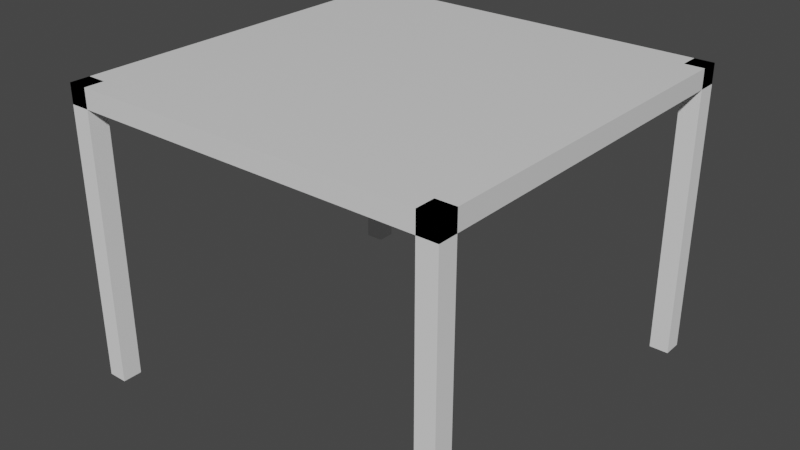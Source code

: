 # Source: esstisch.blend  (saved by Blender 2.83.19; exported with 4.5.12 LTS)
import bpy
from mathutils import Matrix  # noqa: F401  (used for matrix-valued properties, if any)

bpy.ops.wm.read_factory_settings(use_empty=True)
scene = bpy.context.scene
scene.name = 'Scene'

# ---- collections
col_collection = bpy.data.collections.new('Collection'); scene.collection.children.link(col_collection)

# ---- materials (node trees are filled in below, after node groups)
mat_material = bpy.data.materials.new('Material')
mat_material.alpha_threshold = 0.0
mat_material.use_transparent_shadow = False
mat_material.line_color = (0.0, 0.0, 0.0, 1.0)

# ---- material node trees
mat_material.use_nodes = True; mat_material.node_tree.nodes.clear()
_N = mat_material.node_tree.nodes; _L = mat_material.node_tree.links
n0 = _N.new('ShaderNodeOutputMaterial'); n0.name = 'Material Output'; n0.location = (300, 300)
n1 = _N.new('ShaderNodeBsdfPrincipled'); n1.name = 'Principled BSDF'; n1.location = (10, 300)
n1.distribution = 'GGX'
n1.subsurface_method = 'BURLEY'
n1.inputs[2].default_value = 0.4
n1.inputs[3].default_value = 1.45
n1.inputs[27].default_value = (0.0, 0.0, 0.0, 1.0)
n1.inputs[28].default_value = 1.0
_L.new(n1.outputs[0], n0.inputs[0])
n0.is_active_output = True

# ---- world
world_world = bpy.data.worlds.new('World'); scene.world = world_world
world_world.use_nodes = True; world_world.node_tree.nodes.clear()
_N = world_world.node_tree.nodes; _L = world_world.node_tree.links
n0 = _N.new('ShaderNodeOutputWorld'); n0.name = 'World Output'; n0.location = (300, 300)
n1 = _N.new('ShaderNodeBackground'); n1.name = 'Background'; n1.location = (10, 300)
n1.inputs[0].default_value = (0.05088, 0.05088, 0.05088, 1.0)
_L.new(n1.outputs[0], n0.inputs[0])
n0.is_active_output = True
world_world.color = (0.05088, 0.05088, 0.05088)
world_world.use_sun_shadow = False
world_world.sun_shadow_jitter_overblur = 0.0

# ---- meshes
me_cube = bpy.data.meshes.new('Cube')
me_cube.from_pydata([(1.0, 1.0, 1.0), (1.0, 1.0, -1.0), (1.0, -1.0, 1.0), (1.0, -1.0, -1.0), (-1.0, 1.0, 1.0), (-1.0, 1.0, -1.0), (-1.0, -1.0, 1.0), (-1.0, -1.0, -1.0)], [], [(0, 4, 6, 2), (3, 2, 6, 7), (7, 6, 4, 5), (5, 1, 3, 7), (1, 0, 2, 3), (5, 4, 0, 1)])
_uv = me_cube.uv_layers.new(name='UVMap')
_uv.uv.foreach_set('vector', [0.625, 0.5, 0.875, 0.5, 0.875, 0.75, 0.625, 0.75, 0.375, 0.75, 0.625, 0.75, 0.625, 1.0, 0.375, 1.0, 0.375, 0.0, 0.625, 0.0, 0.625, 0.25, 0.375, 0.25, 0.125, 0.5, 0.375, 0.5, 0.375, 0.75, 0.125, 0.75, 0.375, 0.5, 0.625, 0.5, 0.625, 0.75, 0.375, 0.75, 0.375, 0.25, 0.625, 0.25, 0.625, 0.5, 0.375, 0.5])
me_cube.materials.append(mat_material)
me_cube.use_remesh_preserve_volume = False
me_cube.use_remesh_preserve_attributes = False
me_cube.use_mirror_vertex_groups = False
me_cube.update()
me_w_rfel = bpy.data.meshes.new('Würfel')
me_w_rfel.from_pydata([(-1.0, -1.0, -1.0), (-1.0, -1.0, 1.0), (-1.0, 1.0, -1.0), (-1.0, 1.0, 1.0), (1.0, -1.0, -1.0), (1.0, -1.0, 1.0), (1.0, 1.0, -1.0), (1.0, 1.0, 1.0)], [], [(0, 1, 3, 2), (2, 3, 7, 6), (6, 7, 5, 4), (4, 5, 1, 0), (2, 6, 4, 0), (7, 3, 1, 5)])
_uv = me_w_rfel.uv_layers.new(name='UV-Map')
_uv.uv.foreach_set('vector', [0.375, 0.0, 0.625, 0.0, 0.625, 0.25, 0.375, 0.25, 0.375, 0.25, 0.625, 0.25, 0.625, 0.5, 0.375, 0.5, 0.375, 0.5, 0.625, 0.5, 0.625, 0.75, 0.375, 0.75, 0.375, 0.75, 0.625, 0.75, 0.625, 1.0, 0.375, 1.0, 0.125, 0.5, 0.375, 0.5, 0.375, 0.75, 0.125, 0.75, 0.625, 0.5, 0.875, 0.5, 0.875, 0.75, 0.625, 0.75])
me_w_rfel.use_remesh_fix_poles = True
me_w_rfel.use_remesh_preserve_attributes = False
me_w_rfel.use_mirror_vertex_groups = False
me_w_rfel.update()
me_w_rfel_001 = bpy.data.meshes.new('Würfel.001')
me_w_rfel_001.from_pydata([(-1.0, -1.0, -1.0), (-1.0, -1.0, 1.0), (-1.0, 1.0, -1.0), (-1.0, 1.0, 1.0), (1.0, -1.0, -1.0), (1.0, -1.0, 1.0), (1.0, 1.0, -1.0), (1.0, 1.0, 1.0)], [], [(0, 1, 3, 2), (2, 3, 7, 6), (6, 7, 5, 4), (4, 5, 1, 0), (2, 6, 4, 0), (7, 3, 1, 5)])
_uv = me_w_rfel_001.uv_layers.new(name='UV-Map')
_uv.uv.foreach_set('vector', [0.375, 0.0, 0.625, 0.0, 0.625, 0.25, 0.375, 0.25, 0.375, 0.25, 0.625, 0.25, 0.625, 0.5, 0.375, 0.5, 0.375, 0.5, 0.625, 0.5, 0.625, 0.75, 0.375, 0.75, 0.375, 0.75, 0.625, 0.75, 0.625, 1.0, 0.375, 1.0, 0.125, 0.5, 0.375, 0.5, 0.375, 0.75, 0.125, 0.75, 0.625, 0.5, 0.875, 0.5, 0.875, 0.75, 0.625, 0.75])
me_w_rfel_001.use_remesh_fix_poles = True
me_w_rfel_001.use_remesh_preserve_attributes = False
me_w_rfel_001.use_mirror_vertex_groups = False
me_w_rfel_001.update()
me_w_rfel_002 = bpy.data.meshes.new('Würfel.002')
me_w_rfel_002.from_pydata([(-1.0, -1.0, -1.0), (-1.0, -1.0, 1.0), (-1.0, 1.0, -1.0), (-1.0, 1.0, 1.0), (1.0, -1.0, -1.0), (1.0, -1.0, 1.0), (1.0, 1.0, -1.0), (1.0, 1.0, 1.0)], [], [(0, 1, 3, 2), (2, 3, 7, 6), (6, 7, 5, 4), (4, 5, 1, 0), (2, 6, 4, 0), (7, 3, 1, 5)])
_uv = me_w_rfel_002.uv_layers.new(name='UV-Map')
_uv.uv.foreach_set('vector', [0.375, 0.0, 0.625, 0.0, 0.625, 0.25, 0.375, 0.25, 0.375, 0.25, 0.625, 0.25, 0.625, 0.5, 0.375, 0.5, 0.375, 0.5, 0.625, 0.5, 0.625, 0.75, 0.375, 0.75, 0.375, 0.75, 0.625, 0.75, 0.625, 1.0, 0.375, 1.0, 0.125, 0.5, 0.375, 0.5, 0.375, 0.75, 0.125, 0.75, 0.625, 0.5, 0.875, 0.5, 0.875, 0.75, 0.625, 0.75])
me_w_rfel_002.use_remesh_fix_poles = True
me_w_rfel_002.use_remesh_preserve_attributes = False
me_w_rfel_002.use_mirror_vertex_groups = False
me_w_rfel_002.update()
me_w_rfel_003 = bpy.data.meshes.new('Würfel.003')
me_w_rfel_003.from_pydata([(-1.0, -1.0, -1.0), (-1.0, -1.0, 1.0), (-1.0, 1.0, -1.0), (-1.0, 1.0, 1.0), (1.0, -1.0, -1.0), (1.0, -1.0, 1.0), (1.0, 1.0, -1.0), (1.0, 1.0, 1.0)], [], [(0, 1, 3, 2), (2, 3, 7, 6), (6, 7, 5, 4), (4, 5, 1, 0), (2, 6, 4, 0), (7, 3, 1, 5)])
_uv = me_w_rfel_003.uv_layers.new(name='UV-Map')
_uv.uv.foreach_set('vector', [0.375, 0.0, 0.625, 0.0, 0.625, 0.25, 0.375, 0.25, 0.375, 0.25, 0.625, 0.25, 0.625, 0.5, 0.375, 0.5, 0.375, 0.5, 0.625, 0.5, 0.625, 0.75, 0.375, 0.75, 0.375, 0.75, 0.625, 0.75, 0.625, 1.0, 0.375, 1.0, 0.125, 0.5, 0.375, 0.5, 0.375, 0.75, 0.125, 0.75, 0.625, 0.5, 0.875, 0.5, 0.875, 0.75, 0.625, 0.75])
me_w_rfel_003.use_remesh_fix_poles = True
me_w_rfel_003.use_remesh_preserve_attributes = False
me_w_rfel_003.use_mirror_vertex_groups = False
me_w_rfel_003.update()

# ---- objects
ob_platte = bpy.data.objects.new('Platte', me_cube)
ob_bein_1 = bpy.data.objects.new('Bein 1', me_w_rfel)
ob_bein_2 = bpy.data.objects.new('Bein 2', me_w_rfel_001)
ob_bein_3 = bpy.data.objects.new('Bein 3', me_w_rfel_002)
ob_bein_4 = bpy.data.objects.new('Bein 4', me_w_rfel_003)

# ---- transforms, parenting, visibility, modifiers, constraints
ob_platte.location = (0.0, 0.0, 1.0)
ob_platte.scale = (1.0, 1.0, 0.05)
ob_platte.lock_rotations_4d = False
ob_platte.empty_display_type = 'ARROWS'
ob_platte.lineart.crease_threshold = 0.0
ob_bein_1.location = (-0.95, -0.95, 0.3)
ob_bein_1.scale = (0.05, 0.05, 0.75)
ob_bein_1.lineart.crease_threshold = 0.0
ob_bein_2.location = (-0.95, 0.95, 0.3)
ob_bein_2.scale = (0.05, 0.05, 0.75)
ob_bein_2.lineart.crease_threshold = 0.0
ob_bein_3.location = (0.95, 0.95, 0.3)
ob_bein_3.scale = (0.05, 0.05, 0.75)
ob_bein_3.lineart.crease_threshold = 0.0
ob_bein_4.location = (0.95, -0.95, 0.3)
ob_bein_4.scale = (0.05, 0.05, 0.75)
ob_bein_4.lineart.crease_threshold = 0.0

# ---- collection membership
col_collection.objects.link(ob_platte)
col_collection.objects.link(ob_bein_1)
col_collection.objects.link(ob_bein_2)
col_collection.objects.link(ob_bein_3)
col_collection.objects.link(ob_bein_4)

# ---- scene / render settings (as saved in the file)
scene.frame_start = 1; scene.frame_end = 250; scene.frame_set(1)
scene.render.engine = 'BLENDER_EEVEE_NEXT'
scene.cycles.use_denoising = False
scene.cycles.samples = 128
scene.cycles.sampling_pattern = 'TABULATED_SOBOL'
scene.cycles.use_adaptive_sampling = False
scene.cycles.use_light_tree = False
scene.view_settings.view_transform = 'Filmic'
bpy.context.view_layer.update()

# ---- added for rendering (the .blend has no active camera and no usable light): camera, sun
cam_auto = bpy.data.cameras.new('AutoCamera')
cam_auto.lens = 50.0
cam_auto.sensor_width = 36.0
cam_auto.clip_end = 1000.0
ob_auto_camera = bpy.data.objects.new('AutoCamera', cam_auto)
scene.collection.objects.link(ob_auto_camera)
ob_auto_camera.location = (2.96216, -3.5546, 2.66973)
ob_auto_camera.rotation_euler = (1.09748, -7.21219e-08, 0.694738)
scene.camera = ob_auto_camera
light_auto_sun = bpy.data.lights.new('AutoSun', 'SUN')
light_auto_sun.energy = 3.0
light_auto_sun.angle = 0.0523599
ob_auto_sun = bpy.data.objects.new('AutoSun', light_auto_sun)
scene.collection.objects.link(ob_auto_sun)
ob_auto_sun.rotation_euler = (0.872665, 0.174533, 0.523599)
bpy.context.view_layer.update()
